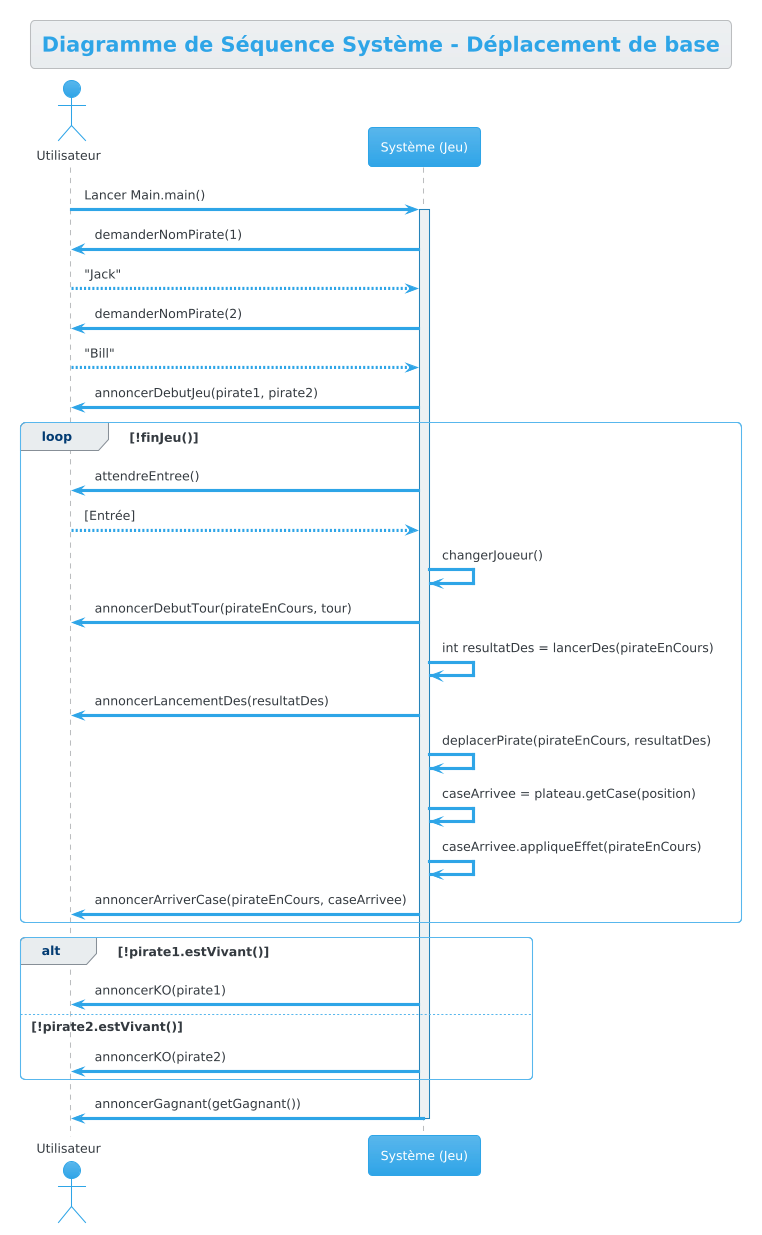

The diagram above was rendered by PlantUML. Its source (embedded in the PNG):
@startuml
!theme cerulean
title Diagramme de Séquence Système - Déplacement de base

actor "Utilisateur" as User
participant "Système (Jeu)" as System

User -> System : Lancer Main.main()
activate System

System -> User : demanderNomPirate(1)
User --> System : "Jack"
System -> User : demanderNomPirate(2)
User --> System : "Bill"

System -> User : annoncerDebutJeu(pirate1, pirate2)

loop !finJeu()
    System -> User : attendreEntree()
    User --> System : [Entrée]
    
    System -> System : changerJoueur()
    System -> User : annoncerDebutTour(pirateEnCours, tour)
    
    System -> System : int resultatDes = lancerDes(pirateEnCours)
    
    System -> User : annoncerLancementDes(resultatDes)
    
    System -> System : deplacerPirate(pirateEnCours, resultatDes)
    
    System -> System : caseArrivee = plateau.getCase(position)
    System -> System : caseArrivee.appliqueEffet(pirateEnCours)
    
    System -> User : annoncerArriverCase(pirateEnCours, caseArrivee)
end

alt !pirate1.estVivant()
    System -> User : annoncerKO(pirate1)
else !pirate2.estVivant()
    System -> User : annoncerKO(pirate2)
end

System -> User : annoncerGagnant(getGagnant())
deactivate System
@enduml